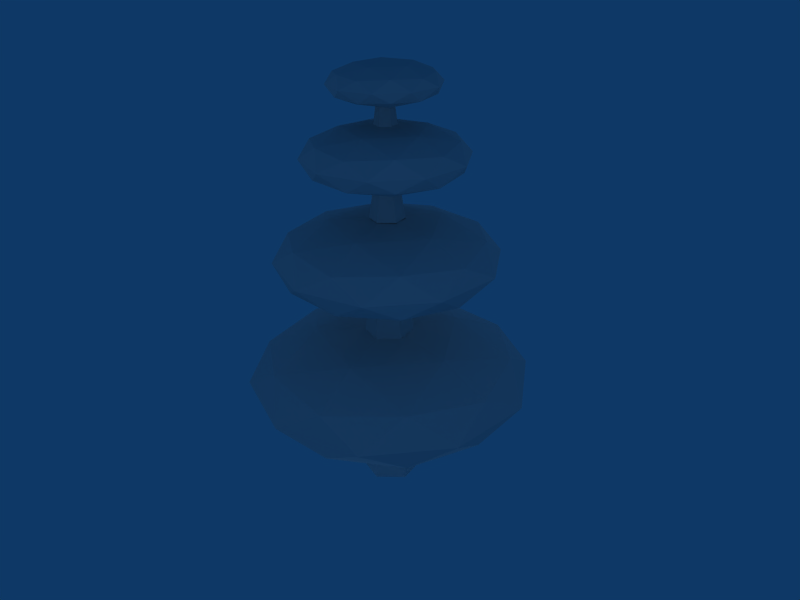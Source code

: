 # Source: Arbol_3.blend  (saved by Blender 2.49.2; exported with 4.5.12 LTS)
import bpy
from mathutils import Matrix  # noqa: F401  (used for matrix-valued properties, if any)

bpy.ops.wm.read_factory_settings(use_empty=True)
scene = bpy.context.scene
scene.name = 'Scene'

# ---- collections
col_collection_1 = bpy.data.collections.new('Collection 1'); scene.collection.children.link(col_collection_1)

# ---- materials (node trees are filled in below, after node groups)
mat_hojas = bpy.data.materials.new('Hojas')
mat_hojas.alpha_threshold = 0.0
mat_hojas.roughness = 0.5
mat_hojas.specular_intensity = 0.0
mat_hojas.line_color = (0.0, 0.0, 0.0, 1.0)
mat_tronco = bpy.data.materials.new('Tronco')
mat_tronco.alpha_threshold = 0.0
mat_tronco.roughness = 0.5
mat_tronco.specular_intensity = 0.0
mat_tronco.line_color = (0.0, 0.0, 0.0, 1.0)

# ---- material node trees

# ---- world
world_world = bpy.data.worlds.new('World'); scene.world = world_world
world_world.color = (0.05656, 0.2208, 0.4)
world_world.use_sun_shadow = False
world_world.sun_shadow_jitter_overblur = 0.0
world_world.cycles.sampling_method = 'MANUAL'
world_world.cycles.sample_map_resolution = 256

# ---- cameras
cam_camera_001 = bpy.data.cameras.new('Camera.001')
cam_camera_001.passepartout_alpha = 0.2
cam_camera_001.clip_end = 100.0
cam_camera_001.lens = 35.0
cam_camera_001.ortho_scale = 7.314
cam_camera_001.show_passepartout = False
cam_camera_001.show_safe_areas = True
cam_camera_001.dof.focus_distance = 0.0
cam_camera_001.dof.aperture_fstop = 128.0
cam_camera = bpy.data.cameras.new('Camera')
cam_camera.passepartout_alpha = 0.2
cam_camera.clip_end = 100.0
cam_camera.lens = 35.0
cam_camera.ortho_scale = 7.314
cam_camera.show_passepartout = False
cam_camera.show_safe_areas = True
cam_camera.dof.focus_distance = 0.0
cam_camera.dof.aperture_fstop = 128.0

# ---- lights
light_spot_004 = bpy.data.lights.new('Spot.004', 'POINT')
light_spot_004.transmission_factor = 0.0
light_spot_004.cutoff_distance = 30.0
light_spot_004.energy = 100.0
light_spot_004.shadow_buffer_clip_start = 1.001
light_spot_004.shadow_soft_size = 1.0
light_spot_004.shadow_maximum_resolution = 0.006
light_spot_004.use_absolute_resolution = True
light_spot_004.cycles.use_multiple_importance_sampling = False
light_spot_003 = bpy.data.lights.new('Spot.003', 'POINT')
light_spot_003.transmission_factor = 0.0
light_spot_003.cutoff_distance = 30.0
light_spot_003.energy = 100.0
light_spot_003.shadow_buffer_clip_start = 1.001
light_spot_003.shadow_soft_size = 1.0
light_spot_003.shadow_maximum_resolution = 0.006
light_spot_003.use_absolute_resolution = True
light_spot_003.cycles.use_multiple_importance_sampling = False
light_spot_002 = bpy.data.lights.new('Spot.002', 'POINT')
light_spot_002.transmission_factor = 0.0
light_spot_002.cutoff_distance = 30.0
light_spot_002.energy = 100.0
light_spot_002.shadow_buffer_clip_start = 1.001
light_spot_002.shadow_soft_size = 1.0
light_spot_002.shadow_maximum_resolution = 0.006
light_spot_002.use_absolute_resolution = True
light_spot_002.cycles.use_multiple_importance_sampling = False
light_spot_001 = bpy.data.lights.new('Spot.001', 'POINT')
light_spot_001.transmission_factor = 0.0
light_spot_001.cutoff_distance = 30.0
light_spot_001.energy = 100.0
light_spot_001.shadow_buffer_clip_start = 1.001
light_spot_001.shadow_soft_size = 1.0
light_spot_001.shadow_maximum_resolution = 0.006
light_spot_001.use_absolute_resolution = True
light_spot_001.cycles.use_multiple_importance_sampling = False
light_spot = bpy.data.lights.new('Spot', 'POINT')
light_spot.transmission_factor = 0.0
light_spot.cutoff_distance = 30.0
light_spot.energy = 100.0
light_spot.shadow_buffer_clip_start = 1.001
light_spot.shadow_soft_size = 1.0
light_spot.shadow_maximum_resolution = 0.006
light_spot.use_absolute_resolution = True
light_spot.cycles.use_multiple_importance_sampling = False

# ---- meshes
me_sphere_001 = bpy.data.meshes.new('Sphere.001')
me_sphere_001.from_pydata([(0.1625, 0.5, 0.8507), (-0.4253, 0.309, 0.8507), (-0.4253, -0.309, 0.8507), (0.1625, -0.5, 0.8507), (0.5257, 0.0, 0.8507), (0.6882, 0.5, 0.5257), (-0.2629, 0.809, 0.5257), (-0.8506, 0.0, 0.5257), (-0.2629, -0.809, 0.5257), (0.6882, -0.5, 0.5257), (0.5878, 0.809, 0.0), (0.0, 1.0, 0.0), (-0.5878, 0.809, 0.0), (-0.9511, 0.309, 0.0), (-0.9511, -0.309, 0.0), (-0.5878, -0.809, 0.0), (0.0, -1.0, 0.0), (0.5878, -0.809, 0.0), (0.9511, -0.309, 0.0), (0.9511, 0.309, 0.0), (0.2629, 0.809, -0.5257), (-0.6882, 0.5, -0.5257), (-0.1625, 0.5, -0.8507), (-0.6882, -0.5, -0.5257), (-0.5257, 0.0, -0.8507), (0.8506, 0.0, -0.5257), (0.4253, 0.309, -0.8507), (0.2629, -0.809, -0.5257), (-0.1625, -0.5, -0.8507), (0.4253, -0.309, -0.8507), (0.0, 0.0, 1.0), (0.8944, 0.0, 0.4472), (0.2764, 0.8506, 0.4472), (-0.7236, 0.5257, 0.4472), (-0.7236, -0.5257, 0.4472), (0.2764, -0.8506, 0.4472), (0.7236, 0.5257, -0.4472), (-0.2764, 0.8506, -0.4472), (-0.8944, 0.0, -0.4472), (-0.2764, -0.8506, -0.4472), (0.7236, -0.5257, -0.4472), (0.0, 0.0, -1.0)], [], [(0, 5, 32), (4, 0, 30), (5, 0, 4), (4, 31, 5), (1, 6, 33), (30, 0, 1), (1, 0, 6), (0, 32, 6), (2, 7, 34), (30, 1, 2), (7, 2, 1), (1, 33, 7), (3, 8, 35), (30, 2, 3), (8, 3, 2), (2, 34, 8), (4, 9, 31), (30, 3, 4), (9, 4, 3), (3, 35, 9), (19, 36, 10), (31, 19, 5), (10, 5, 19), (5, 10, 32), (11, 37, 12), (32, 11, 6), (12, 6, 11), (6, 12, 33), (13, 38, 14), (33, 13, 7), (14, 7, 13), (7, 14, 34), (15, 39, 16), (34, 15, 8), (16, 8, 15), (8, 16, 35), (17, 40, 18), (35, 17, 9), (18, 9, 17), (9, 18, 31), (11, 20, 37), (32, 10, 11), (20, 11, 10), (10, 36, 20), (13, 21, 38), (33, 12, 13), (21, 13, 12), (12, 37, 21), (15, 23, 39), (34, 14, 15), (23, 15, 14), (14, 38, 23), (17, 27, 40), (35, 16, 17), (27, 17, 16), (16, 39, 27), (19, 25, 36), (31, 18, 19), (25, 19, 18), (18, 40, 25), (26, 41, 22), (36, 26, 20), (22, 20, 26), (20, 22, 37), (22, 41, 24), (37, 22, 21), (24, 21, 22), (21, 24, 38), (24, 41, 28), (38, 24, 23), (28, 23, 24), (23, 28, 39), (29, 41, 26), (36, 25, 26), (29, 26, 25), (25, 40, 29), (28, 41, 29), (39, 28, 27), (29, 27, 28), (27, 29, 40)])
_uv = me_sphere_001.uv_layers.new(name='UVTex')
_uv.uv.foreach_set('vector', [0.6311, 0.2164, 0.6604, 0.1274, 0.787, 0.1911, 0.5, 0.1688, 0.6311, 0.2164, 0.5, 0.2377, 0.6604, 0.1274, 0.6311, 0.2164, 0.5, 0.1688, 0.5, 0.1688, 0.5, 0.08686, 0.6604, 0.1274, 0.581, 0.2935, 0.7595, 0.2799, 0.6774, 0.3598, 0.5, 0.2377, 0.6311, 0.2164, 0.581, 0.2935, 0.581, 0.2935, 0.6311, 0.2164, 0.7595, 0.2799, 0.6311, 0.2164, 0.787, 0.1911, 0.7595, 0.2799, 0.419, 0.2935, 0.5, 0.3741, 0.3226, 0.3598, 0.5, 0.2377, 0.581, 0.2935, 0.419, 0.2935, 0.5, 0.3741, 0.419, 0.2935, 0.581, 0.2935, 0.581, 0.2935, 0.6774, 0.3598, 0.5, 0.3741, 0.3689, 0.2164, 0.2405, 0.2799, 0.213, 0.1911, 0.5, 0.2377, 0.419, 0.2935, 0.3689, 0.2164, 0.2405, 0.2799, 0.3689, 0.2164, 0.419, 0.2935, 0.419, 0.2935, 0.3226, 0.3598, 0.2405, 0.2799, 0.5, 0.1688, 0.3396, 0.1274, 0.5, 0.08686, 0.5, 0.2377, 0.3689, 0.2164, 0.5, 0.1688, 0.3396, 0.1274, 0.5, 0.1688, 0.3689, 0.2164, 0.3689, 0.2164, 0.213, 0.1911, 0.3396, 0.1274, 0.6543, 0.9511, 0.6774, 0.8353, 0.9046, 0.8602, 0.5, 0.08686, 0.6547, 1.192e-06, 0.6604, 0.1274, 0.9044, 0.09072, 0.6604, 0.1274, 0.6547, 1.192e-06, 0.6604, 0.1274, 0.9044, 0.09072, 0.787, 0.1911, 1.0, 0.7134, 0.787, 0.6666, 0.9044, 0.5663, 0.787, 0.1911, 1.0, 0.2378, 0.7595, 0.2799, 0.9046, 0.3846, 0.7595, 0.2799, 1.0, 0.2378, 0.7595, 0.2799, 0.9046, 0.3846, 0.6774, 0.3598, 0.6547, 0.4755, 0.5, 0.5624, 0.3453, 0.4755, 0.6774, 0.3598, 0.6544, 0.4755, 0.5, 0.3741, 0.3456, 0.4755, 0.5, 0.3741, 0.6544, 0.4755, 0.5, 0.3741, 0.3456, 0.4755, 0.3226, 0.3598, 0.09558, 0.5663, 0.213, 0.6666, 0.0, 0.7134, 0.3226, 0.3598, 0.09538, 0.3846, 0.2405, 0.2799, 0.0, 0.2378, 0.2405, 0.2799, 0.09538, 0.3846, 0.2405, 0.2799, 0.0, 0.2378, 0.213, 0.1911, 0.0954, 0.8602, 0.3226, 0.8353, 0.3457, 0.9511, 0.213, 0.1911, 0.0956, 0.09072, 0.3396, 0.1274, 0.3453, 0.0, 0.3396, 0.1274, 0.0956, 0.09072, 0.3396, 0.1274, 0.3453, 0.0, 0.5, 0.08686, 1.0, 0.7134, 0.7595, 0.7554, 0.787, 0.6666, 0.787, 0.1911, 0.9044, 0.09072, 1.0, 0.2378, 0.7595, 0.7554, 1.0, 0.7134, 0.9046, 0.8602, 0.9046, 0.8602, 0.6774, 0.8353, 0.7595, 0.7554, 0.6547, 0.4755, 0.6604, 0.6029, 0.5, 0.5624, 0.6774, 0.3598, 0.9046, 0.3846, 0.6544, 0.4755, 0.6604, 0.6029, 0.6547, 0.4755, 0.9044, 0.5663, 0.9044, 0.5663, 0.787, 0.6666, 0.6604, 0.6029, 0.09558, 0.5663, 0.3396, 0.6029, 0.213, 0.6666, 0.3226, 0.3598, 0.3456, 0.4755, 0.09538, 0.3846, 0.3396, 0.6029, 0.09558, 0.5663, 0.3453, 0.4755, 0.3453, 0.4755, 0.5, 0.5624, 0.3396, 0.6029, 0.0954, 0.8602, 0.2405, 0.7554, 0.3226, 0.8353, 0.213, 0.1911, 0.0, 0.2378, 0.0956, 0.09072, 0.2405, 0.7554, 0.0954, 0.8602, 0.0, 0.7134, 0.0, 0.7134, 0.213, 0.6666, 0.2405, 0.7554, 0.6543, 0.9511, 0.5, 0.8497, 0.6774, 0.8353, 0.5, 0.08686, 0.3453, 0.0, 0.6547, 1.192e-06, 0.5, 0.8497, 0.6543, 0.9511, 0.3457, 0.9511, 0.3457, 0.9511, 0.3226, 0.8353, 0.5, 0.8497, 0.581, 0.769, 0.5, 0.7133, 0.6311, 0.692, 0.6774, 0.8353, 0.581, 0.769, 0.7595, 0.7554, 0.6311, 0.692, 0.7595, 0.7554, 0.581, 0.769, 0.7595, 0.7554, 0.6311, 0.692, 0.787, 0.6666, 0.6311, 0.692, 0.5, 0.7133, 0.5, 0.6443, 0.787, 0.6666, 0.6311, 0.692, 0.6604, 0.6029, 0.5, 0.6443, 0.6604, 0.6029, 0.6311, 0.692, 0.6604, 0.6029, 0.5, 0.6443, 0.5, 0.5624, 0.5, 0.6443, 0.5, 0.7133, 0.3689, 0.692, 0.5, 0.5624, 0.5, 0.6443, 0.3396, 0.6029, 0.3689, 0.692, 0.3396, 0.6029, 0.5, 0.6443, 0.3396, 0.6029, 0.3689, 0.692, 0.213, 0.6666, 0.419, 0.769, 0.5, 0.7133, 0.581, 0.769, 0.6774, 0.8353, 0.5, 0.8497, 0.581, 0.769, 0.419, 0.769, 0.581, 0.769, 0.5, 0.8497, 0.5, 0.8497, 0.3226, 0.8353, 0.419, 0.769, 0.3689, 0.692, 0.5, 0.7133, 0.419, 0.769, 0.213, 0.6666, 0.3689, 0.692, 0.2405, 0.7554, 0.419, 0.769, 0.2405, 0.7554, 0.3689, 0.692, 0.2405, 0.7554, 0.419, 0.769, 0.3226, 0.8353])
me_sphere_001.materials.append(mat_hojas)
me_sphere_001.use_remesh_preserve_volume = False
me_sphere_001.use_remesh_preserve_attributes = False
me_sphere_001.use_mirror_vertex_groups = False
me_sphere_001.update()
me_sphere = bpy.data.meshes.new('Sphere')
me_sphere.from_pydata([(0.1625, 0.5, 0.8507), (-0.4253, 0.309, 0.8507), (-0.4253, -0.309, 0.8507), (0.1625, -0.5, 0.8507), (0.5257, 0.0, 0.8507), (0.6882, 0.5, 0.5257), (-0.2629, 0.809, 0.5257), (-0.8506, 0.0, 0.5257), (-0.2629, -0.809, 0.5257), (0.6882, -0.5, 0.5257), (0.5878, 0.809, 0.0), (0.0, 1.0, 0.0), (-0.5878, 0.809, 0.0), (-0.9511, 0.309, 0.0), (-0.9511, -0.309, 0.0), (-0.5878, -0.809, 0.0), (0.0, -1.0, 0.0), (0.5878, -0.809, 0.0), (0.9511, -0.309, 0.0), (0.9511, 0.309, 0.0), (0.2629, 0.809, -0.5257), (-0.6882, 0.5, -0.5257), (-0.1625, 0.5, -0.8507), (-0.6882, -0.5, -0.5257), (-0.5257, 0.0, -0.8507), (0.8506, 0.0, -0.5257), (0.4253, 0.309, -0.8507), (0.2629, -0.809, -0.5257), (-0.1625, -0.5, -0.8507), (0.4253, -0.309, -0.8507), (0.0, 0.0, 1.0), (0.8944, 0.0, 0.4472), (0.2764, 0.8506, 0.4472), (-0.7236, 0.5257, 0.4472), (-0.7236, -0.5257, 0.4472), (0.2764, -0.8506, 0.4472), (0.7236, 0.5257, -0.4472), (-0.2764, 0.8506, -0.4472), (-0.8944, 0.0, -0.4472), (-0.2764, -0.8506, -0.4472), (0.7236, -0.5257, -0.4472), (0.0, 0.0, -1.0)], [], [(0, 5, 32), (4, 0, 30), (5, 0, 4), (4, 31, 5), (1, 6, 33), (30, 0, 1), (1, 0, 6), (0, 32, 6), (2, 7, 34), (30, 1, 2), (7, 2, 1), (1, 33, 7), (3, 8, 35), (30, 2, 3), (8, 3, 2), (2, 34, 8), (4, 9, 31), (30, 3, 4), (9, 4, 3), (3, 35, 9), (19, 36, 10), (31, 19, 5), (10, 5, 19), (5, 10, 32), (11, 37, 12), (32, 11, 6), (12, 6, 11), (6, 12, 33), (13, 38, 14), (33, 13, 7), (14, 7, 13), (7, 14, 34), (15, 39, 16), (34, 15, 8), (16, 8, 15), (8, 16, 35), (17, 40, 18), (35, 17, 9), (18, 9, 17), (9, 18, 31), (11, 20, 37), (32, 10, 11), (20, 11, 10), (10, 36, 20), (13, 21, 38), (33, 12, 13), (21, 13, 12), (12, 37, 21), (15, 23, 39), (34, 14, 15), (23, 15, 14), (14, 38, 23), (17, 27, 40), (35, 16, 17), (27, 17, 16), (16, 39, 27), (19, 25, 36), (31, 18, 19), (25, 19, 18), (18, 40, 25), (26, 41, 22), (36, 26, 20), (22, 20, 26), (20, 22, 37), (22, 41, 24), (37, 22, 21), (24, 21, 22), (21, 24, 38), (24, 41, 28), (38, 24, 23), (28, 23, 24), (23, 28, 39), (29, 41, 26), (36, 25, 26), (29, 26, 25), (25, 40, 29), (28, 41, 29), (39, 28, 27), (29, 27, 28), (27, 29, 40)])
_uv = me_sphere.uv_layers.new(name='UVTex')
_uv.uv.foreach_set('vector', [0.6311, 0.2164, 0.6604, 0.1274, 0.787, 0.1911, 0.5, 0.1688, 0.6311, 0.2164, 0.5, 0.2377, 0.6604, 0.1274, 0.6311, 0.2164, 0.5, 0.1688, 0.5, 0.1688, 0.5, 0.08686, 0.6604, 0.1274, 0.581, 0.2935, 0.7595, 0.2799, 0.6774, 0.3598, 0.5, 0.2377, 0.6311, 0.2164, 0.581, 0.2935, 0.581, 0.2935, 0.6311, 0.2164, 0.7595, 0.2799, 0.6311, 0.2164, 0.787, 0.1911, 0.7595, 0.2799, 0.419, 0.2935, 0.5, 0.3741, 0.3226, 0.3598, 0.5, 0.2377, 0.581, 0.2935, 0.419, 0.2935, 0.5, 0.3741, 0.419, 0.2935, 0.581, 0.2935, 0.581, 0.2935, 0.6774, 0.3598, 0.5, 0.3741, 0.3689, 0.2164, 0.2405, 0.2799, 0.213, 0.1911, 0.5, 0.2377, 0.419, 0.2935, 0.3689, 0.2164, 0.2405, 0.2799, 0.3689, 0.2164, 0.419, 0.2935, 0.419, 0.2935, 0.3226, 0.3598, 0.2405, 0.2799, 0.5, 0.1688, 0.3396, 0.1274, 0.5, 0.08686, 0.5, 0.2377, 0.3689, 0.2164, 0.5, 0.1688, 0.3396, 0.1274, 0.5, 0.1688, 0.3689, 0.2164, 0.3689, 0.2164, 0.213, 0.1911, 0.3396, 0.1274, 0.6543, 0.9511, 0.6774, 0.8353, 0.9046, 0.8602, 0.5, 0.08686, 0.6547, 1.192e-06, 0.6604, 0.1274, 0.9044, 0.09072, 0.6604, 0.1274, 0.6547, 1.192e-06, 0.6604, 0.1274, 0.9044, 0.09072, 0.787, 0.1911, 1.0, 0.7134, 0.787, 0.6666, 0.9044, 0.5663, 0.787, 0.1911, 1.0, 0.2378, 0.7595, 0.2799, 0.9046, 0.3846, 0.7595, 0.2799, 1.0, 0.2378, 0.7595, 0.2799, 0.9046, 0.3846, 0.6774, 0.3598, 0.6547, 0.4755, 0.5, 0.5624, 0.3453, 0.4755, 0.6774, 0.3598, 0.6544, 0.4755, 0.5, 0.3741, 0.3456, 0.4755, 0.5, 0.3741, 0.6544, 0.4755, 0.5, 0.3741, 0.3456, 0.4755, 0.3226, 0.3598, 0.09558, 0.5663, 0.213, 0.6666, 0.0, 0.7134, 0.3226, 0.3598, 0.09538, 0.3846, 0.2405, 0.2799, 0.0, 0.2378, 0.2405, 0.2799, 0.09538, 0.3846, 0.2405, 0.2799, 0.0, 0.2378, 0.213, 0.1911, 0.0954, 0.8602, 0.3226, 0.8353, 0.3457, 0.9511, 0.213, 0.1911, 0.0956, 0.09072, 0.3396, 0.1274, 0.3453, 0.0, 0.3396, 0.1274, 0.0956, 0.09072, 0.3396, 0.1274, 0.3453, 0.0, 0.5, 0.08686, 1.0, 0.7134, 0.7595, 0.7554, 0.787, 0.6666, 0.787, 0.1911, 0.9044, 0.09072, 1.0, 0.2378, 0.7595, 0.7554, 1.0, 0.7134, 0.9046, 0.8602, 0.9046, 0.8602, 0.6774, 0.8353, 0.7595, 0.7554, 0.6547, 0.4755, 0.6604, 0.6029, 0.5, 0.5624, 0.6774, 0.3598, 0.9046, 0.3846, 0.6544, 0.4755, 0.6604, 0.6029, 0.6547, 0.4755, 0.9044, 0.5663, 0.9044, 0.5663, 0.787, 0.6666, 0.6604, 0.6029, 0.09558, 0.5663, 0.3396, 0.6029, 0.213, 0.6666, 0.3226, 0.3598, 0.3456, 0.4755, 0.09538, 0.3846, 0.3396, 0.6029, 0.09558, 0.5663, 0.3453, 0.4755, 0.3453, 0.4755, 0.5, 0.5624, 0.3396, 0.6029, 0.0954, 0.8602, 0.2405, 0.7554, 0.3226, 0.8353, 0.213, 0.1911, 0.0, 0.2378, 0.0956, 0.09072, 0.2405, 0.7554, 0.0954, 0.8602, 0.0, 0.7134, 0.0, 0.7134, 0.213, 0.6666, 0.2405, 0.7554, 0.6543, 0.9511, 0.5, 0.8497, 0.6774, 0.8353, 0.5, 0.08686, 0.3453, 0.0, 0.6547, 1.192e-06, 0.5, 0.8497, 0.6543, 0.9511, 0.3457, 0.9511, 0.3457, 0.9511, 0.3226, 0.8353, 0.5, 0.8497, 0.581, 0.769, 0.5, 0.7133, 0.6311, 0.692, 0.6774, 0.8353, 0.581, 0.769, 0.7595, 0.7554, 0.6311, 0.692, 0.7595, 0.7554, 0.581, 0.769, 0.7595, 0.7554, 0.6311, 0.692, 0.787, 0.6666, 0.6311, 0.692, 0.5, 0.7133, 0.5, 0.6443, 0.787, 0.6666, 0.6311, 0.692, 0.6604, 0.6029, 0.5, 0.6443, 0.6604, 0.6029, 0.6311, 0.692, 0.6604, 0.6029, 0.5, 0.6443, 0.5, 0.5624, 0.5, 0.6443, 0.5, 0.7133, 0.3689, 0.692, 0.5, 0.5624, 0.5, 0.6443, 0.3396, 0.6029, 0.3689, 0.692, 0.3396, 0.6029, 0.5, 0.6443, 0.3396, 0.6029, 0.3689, 0.692, 0.213, 0.6666, 0.419, 0.769, 0.5, 0.7133, 0.581, 0.769, 0.6774, 0.8353, 0.5, 0.8497, 0.581, 0.769, 0.419, 0.769, 0.581, 0.769, 0.5, 0.8497, 0.5, 0.8497, 0.3226, 0.8353, 0.419, 0.769, 0.3689, 0.692, 0.5, 0.7133, 0.419, 0.769, 0.213, 0.6666, 0.3689, 0.692, 0.2405, 0.7554, 0.419, 0.769, 0.2405, 0.7554, 0.3689, 0.692, 0.2405, 0.7554, 0.419, 0.769, 0.3226, 0.8353])
me_sphere.materials.append(mat_hojas)
me_sphere.use_remesh_preserve_volume = False
me_sphere.use_remesh_preserve_attributes = False
me_sphere.use_mirror_vertex_groups = False
me_sphere.update()
me_sphere_005 = bpy.data.meshes.new('Sphere.005')
me_sphere_005.from_pydata([(0.1071, 0.3295, 14.53), (-0.2803, 0.2036, 14.53), (-0.2803, -0.2036, 14.53), (0.1071, -0.3295, 14.53), (0.3464, 0.0, 14.53), (0.4535, 0.3295, 14.31), (-0.1732, 0.5331, 14.31), (-0.5605, 0.0, 14.31), (-0.1732, -0.5331, 14.31), (0.4535, -0.3295, 14.31), (0.3873, 0.5331, 13.97), (0.0, 0.659, 13.97), (-0.3873, 0.5331, 13.97), (-0.6267, 0.2036, 13.97), (-0.6267, -0.2036, 13.97), (-0.3873, -0.5331, 13.97), (0.0, -0.659, 13.97), (0.3873, -0.5331, 13.97), (0.6267, -0.2036, 13.97), (0.6267, 0.2036, 13.97), (0.1732, 0.5331, 13.62), (-0.4535, 0.3295, 13.62), (-0.1071, 0.3295, 13.41), (-0.4535, -0.3295, 13.62), (-0.3464, 0.0, 13.41), (0.5605, 0.0, 13.62), (0.2803, 0.2036, 13.41), (0.1732, -0.5331, 13.62), (-0.1071, -0.3295, 13.41), (0.2803, -0.2036, 13.41), (0.0, 0.0, 14.63), (0.5894, 0.0, 14.26), (0.1821, 0.5605, 14.26), (-0.4768, 0.3464, 14.26), (-0.4768, -0.3464, 14.26), (0.1821, -0.5605, 14.26), (0.4768, 0.3464, 13.67), (-0.1821, 0.5605, 13.67), (-0.5894, 0.0, 13.67), (-0.1821, -0.5605, 13.67), (0.4768, -0.3464, 13.67), (0.0, 0.0, 13.31)], [], [(0, 5, 32), (4, 0, 30), (5, 0, 4), (4, 31, 5), (1, 6, 33), (30, 0, 1), (1, 0, 6), (0, 32, 6), (2, 7, 34), (30, 1, 2), (7, 2, 1), (1, 33, 7), (3, 8, 35), (30, 2, 3), (8, 3, 2), (2, 34, 8), (4, 9, 31), (30, 3, 4), (9, 4, 3), (3, 35, 9), (19, 36, 10), (31, 19, 5), (10, 5, 19), (5, 10, 32), (11, 37, 12), (32, 11, 6), (12, 6, 11), (6, 12, 33), (13, 38, 14), (33, 13, 7), (14, 7, 13), (7, 14, 34), (15, 39, 16), (34, 15, 8), (16, 8, 15), (8, 16, 35), (17, 40, 18), (35, 17, 9), (18, 9, 17), (9, 18, 31), (11, 20, 37), (32, 10, 11), (20, 11, 10), (10, 36, 20), (13, 21, 38), (33, 12, 13), (21, 13, 12), (12, 37, 21), (15, 23, 39), (34, 14, 15), (23, 15, 14), (14, 38, 23), (17, 27, 40), (35, 16, 17), (27, 17, 16), (16, 39, 27), (19, 25, 36), (31, 18, 19), (25, 19, 18), (18, 40, 25), (26, 41, 22), (36, 26, 20), (22, 20, 26), (20, 22, 37), (22, 41, 24), (37, 22, 21), (24, 21, 22), (21, 24, 38), (24, 41, 28), (38, 24, 23), (28, 23, 24), (23, 28, 39), (29, 41, 26), (36, 25, 26), (29, 26, 25), (25, 40, 29), (28, 41, 29), (39, 28, 27), (29, 27, 28), (27, 29, 40)])
_uv = me_sphere_005.uv_layers.new(name='UVTex')
_uv.uv.foreach_set('vector', [0.6311, 0.692, 0.6603, 0.6029, 0.787, 0.6666, 0.5, 0.6443, 0.6311, 0.692, 0.5, 0.7133, 0.6603, 0.6029, 0.6311, 0.692, 0.5, 0.6443, 0.5, 0.6443, 0.5, 0.5624, 0.6603, 0.6029, 0.581, 0.769, 0.7595, 0.7554, 0.6774, 0.8353, 0.5, 0.7133, 0.6311, 0.692, 0.581, 0.769, 0.581, 0.769, 0.6311, 0.692, 0.7595, 0.7554, 0.6311, 0.692, 0.787, 0.6666, 0.7595, 0.7554, 0.419, 0.769, 0.5, 0.8497, 0.3226, 0.8353, 0.5, 0.7133, 0.581, 0.769, 0.419, 0.769, 0.5, 0.8497, 0.419, 0.769, 0.581, 0.769, 0.581, 0.769, 0.6774, 0.8353, 0.5, 0.8497, 0.3689, 0.692, 0.2405, 0.7554, 0.213, 0.6666, 0.5, 0.7133, 0.419, 0.769, 0.3689, 0.692, 0.2405, 0.7554, 0.3689, 0.692, 0.419, 0.769, 0.419, 0.769, 0.3226, 0.8353, 0.2405, 0.7554, 0.5, 0.6443, 0.3396, 0.6029, 0.5, 0.5624, 0.5, 0.7133, 0.3689, 0.692, 0.5, 0.6443, 0.3396, 0.6029, 0.5, 0.6443, 0.3689, 0.692, 0.3689, 0.692, 0.213, 0.6666, 0.3396, 0.6029, 0.6544, 0.4755, 0.6774, 0.3598, 0.9046, 0.3846, 0.5, 0.5624, 0.6546, 0.4755, 0.6603, 0.6029, 0.9044, 0.5662, 0.6603, 0.6029, 0.6546, 0.4755, 0.6603, 0.6029, 0.9044, 0.5662, 0.787, 0.6666, 1.0, 0.2378, 0.787, 0.1911, 0.9044, 0.09074, 0.787, 0.6666, 1.0, 0.7133, 0.7595, 0.7554, 0.9046, 0.8601, 0.7595, 0.7554, 1.0, 0.7133, 0.7595, 0.7554, 0.9046, 0.8601, 0.6774, 0.8353, 0.6547, 3.618e-06, 0.5, 0.08686, 0.3453, 0.0, 0.6774, 0.8353, 0.6544, 0.9511, 0.5, 0.8497, 0.3456, 0.9511, 0.5, 0.8497, 0.6544, 0.9511, 0.5, 0.8497, 0.3456, 0.9511, 0.3226, 0.8353, 0.09558, 0.09073, 0.213, 0.1911, 0.0, 0.2378, 0.3226, 0.8353, 0.09536, 0.8601, 0.2405, 0.7554, 0.0, 0.7133, 0.2405, 0.7554, 0.09536, 0.8601, 0.2405, 0.7554, 0.0, 0.7133, 0.213, 0.6666, 0.09541, 0.3846, 0.3226, 0.3598, 0.3457, 0.4755, 0.213, 0.6666, 0.09562, 0.5662, 0.3396, 0.6029, 0.3453, 0.4755, 0.3396, 0.6029, 0.09562, 0.5662, 0.3396, 0.6029, 0.3453, 0.4755, 0.5, 0.5624, 1.0, 0.2378, 0.7595, 0.2799, 0.787, 0.1911, 0.787, 0.6666, 0.9044, 0.5662, 1.0, 0.7133, 0.7595, 0.2799, 1.0, 0.2378, 0.9046, 0.3846, 0.9046, 0.3846, 0.6774, 0.3598, 0.7595, 0.2799, 0.6547, 3.618e-06, 0.6604, 0.1274, 0.5, 0.08686, 0.6774, 0.8353, 0.9046, 0.8601, 0.6544, 0.9511, 0.6604, 0.1274, 0.6547, 3.618e-06, 0.9044, 0.09074, 0.9044, 0.09074, 0.787, 0.1911, 0.6604, 0.1274, 0.09558, 0.09073, 0.3396, 0.1274, 0.213, 0.1911, 0.3226, 0.8353, 0.3456, 0.9511, 0.09536, 0.8601, 0.3396, 0.1274, 0.09558, 0.09073, 0.3453, 0.0, 0.3453, 0.0, 0.5, 0.08686, 0.3396, 0.1274, 0.09541, 0.3846, 0.2405, 0.2799, 0.3226, 0.3598, 0.213, 0.6666, 0.0, 0.7133, 0.09562, 0.5662, 0.2405, 0.2799, 0.09541, 0.3846, 0.0, 0.2378, 0.0, 0.2378, 0.213, 0.1911, 0.2405, 0.2799, 0.6544, 0.4755, 0.5, 0.3742, 0.6774, 0.3598, 0.5, 0.5624, 0.3453, 0.4755, 0.6546, 0.4755, 0.5, 0.3742, 0.6544, 0.4755, 0.3457, 0.4755, 0.3457, 0.4755, 0.3226, 0.3598, 0.5, 0.3742, 0.581, 0.2935, 0.5, 0.2377, 0.6311, 0.2164, 0.6774, 0.3598, 0.581, 0.2935, 0.7595, 0.2799, 0.6311, 0.2164, 0.7595, 0.2799, 0.581, 0.2935, 0.7595, 0.2799, 0.6311, 0.2164, 0.787, 0.1911, 0.6311, 0.2164, 0.5, 0.2377, 0.5, 0.1688, 0.787, 0.1911, 0.6311, 0.2164, 0.6604, 0.1274, 0.5, 0.1688, 0.6604, 0.1274, 0.6311, 0.2164, 0.6604, 0.1274, 0.5, 0.1688, 0.5, 0.08686, 0.5, 0.1688, 0.5, 0.2377, 0.3689, 0.2164, 0.5, 0.08686, 0.5, 0.1688, 0.3396, 0.1274, 0.3689, 0.2164, 0.3396, 0.1274, 0.5, 0.1688, 0.3396, 0.1274, 0.3689, 0.2164, 0.213, 0.1911, 0.419, 0.2935, 0.5, 0.2377, 0.581, 0.2935, 0.6774, 0.3598, 0.5, 0.3742, 0.581, 0.2935, 0.419, 0.2935, 0.581, 0.2935, 0.5, 0.3742, 0.5, 0.3742, 0.3226, 0.3598, 0.419, 0.2935, 0.3689, 0.2164, 0.5, 0.2377, 0.419, 0.2935, 0.213, 0.1911, 0.3689, 0.2164, 0.2405, 0.2799, 0.419, 0.2935, 0.2405, 0.2799, 0.3689, 0.2164, 0.2405, 0.2799, 0.419, 0.2935, 0.3226, 0.3598])
me_sphere_005.materials.append(mat_hojas)
me_sphere_005.use_remesh_preserve_volume = False
me_sphere_005.use_remesh_preserve_attributes = False
me_sphere_005.use_mirror_vertex_groups = False
me_sphere_005.update()
me_sphere_004 = bpy.data.meshes.new('Sphere.004')
me_sphere_004.from_pydata([(0.1625, 0.5, 12.6), (-0.4253, 0.309, 12.6), (-0.4253, -0.309, 12.6), (0.1625, -0.5, 12.6), (0.5257, 0.0, 12.6), (0.6882, 0.5, 12.27), (-0.2629, 0.809, 12.27), (-0.8506, 0.0, 12.27), (-0.2629, -0.809, 12.27), (0.6882, -0.5, 12.27), (0.5878, 0.809, 11.75), (0.0, 1.0, 11.75), (-0.5878, 0.809, 11.75), (-0.9511, 0.309, 11.75), (-0.9511, -0.309, 11.75), (-0.5878, -0.809, 11.75), (0.0, -1.0, 11.75), (0.5878, -0.809, 11.75), (0.9511, -0.309, 11.75), (0.9511, 0.309, 11.75), (0.2629, 0.809, 11.22), (-0.6882, 0.5, 11.22), (-0.1625, 0.5, 10.9), (-0.6882, -0.5, 11.22), (-0.5257, 0.0, 10.9), (0.8506, 0.0, 11.22), (0.4253, 0.309, 10.9), (0.2629, -0.809, 11.22), (-0.1625, -0.5, 10.9), (0.4253, -0.309, 10.9), (0.0, 0.0, 12.75), (0.8944, 0.0, 12.19), (0.2764, 0.8506, 12.19), (-0.7236, 0.5257, 12.19), (-0.7236, -0.5257, 12.19), (0.2764, -0.8506, 12.19), (0.7236, 0.5257, 11.3), (-0.2764, 0.8506, 11.3), (-0.8944, 0.0, 11.3), (-0.2764, -0.8506, 11.3), (0.7236, -0.5257, 11.3), (0.0, 0.0, 10.75)], [], [(0, 5, 32), (4, 0, 30), (5, 0, 4), (4, 31, 5), (1, 6, 33), (30, 0, 1), (1, 0, 6), (0, 32, 6), (2, 7, 34), (30, 1, 2), (7, 2, 1), (1, 33, 7), (3, 8, 35), (30, 2, 3), (8, 3, 2), (2, 34, 8), (4, 9, 31), (30, 3, 4), (9, 4, 3), (3, 35, 9), (19, 36, 10), (31, 19, 5), (10, 5, 19), (5, 10, 32), (11, 37, 12), (32, 11, 6), (12, 6, 11), (6, 12, 33), (13, 38, 14), (33, 13, 7), (14, 7, 13), (7, 14, 34), (15, 39, 16), (34, 15, 8), (16, 8, 15), (8, 16, 35), (17, 40, 18), (35, 17, 9), (18, 9, 17), (9, 18, 31), (11, 20, 37), (32, 10, 11), (20, 11, 10), (10, 36, 20), (13, 21, 38), (33, 12, 13), (21, 13, 12), (12, 37, 21), (15, 23, 39), (34, 14, 15), (23, 15, 14), (14, 38, 23), (17, 27, 40), (35, 16, 17), (27, 17, 16), (16, 39, 27), (19, 25, 36), (31, 18, 19), (25, 19, 18), (18, 40, 25), (26, 41, 22), (36, 26, 20), (22, 20, 26), (20, 22, 37), (22, 41, 24), (37, 22, 21), (24, 21, 22), (21, 24, 38), (24, 41, 28), (38, 24, 23), (28, 23, 24), (23, 28, 39), (29, 41, 26), (36, 25, 26), (29, 26, 25), (25, 40, 29), (28, 41, 29), (39, 28, 27), (29, 27, 28), (27, 29, 40)])
_uv = me_sphere_004.uv_layers.new(name='UVTex')
_uv.uv.foreach_set('vector', [0.6311, 0.2164, 0.6604, 0.1274, 0.787, 0.1911, 0.5, 0.1688, 0.6311, 0.2164, 0.5, 0.2377, 0.6604, 0.1274, 0.6311, 0.2164, 0.5, 0.1688, 0.5, 0.1688, 0.5, 0.08686, 0.6604, 0.1274, 0.581, 0.2935, 0.7595, 0.2799, 0.6774, 0.3598, 0.5, 0.2377, 0.6311, 0.2164, 0.581, 0.2935, 0.581, 0.2935, 0.6311, 0.2164, 0.7595, 0.2799, 0.6311, 0.2164, 0.787, 0.1911, 0.7595, 0.2799, 0.419, 0.2935, 0.5, 0.3741, 0.3226, 0.3598, 0.5, 0.2377, 0.581, 0.2935, 0.419, 0.2935, 0.5, 0.3741, 0.419, 0.2935, 0.581, 0.2935, 0.581, 0.2935, 0.6774, 0.3598, 0.5, 0.3741, 0.3689, 0.2164, 0.2405, 0.2799, 0.213, 0.1911, 0.5, 0.2377, 0.419, 0.2935, 0.3689, 0.2164, 0.2405, 0.2799, 0.3689, 0.2164, 0.419, 0.2935, 0.419, 0.2935, 0.3226, 0.3598, 0.2405, 0.2799, 0.5, 0.1688, 0.3396, 0.1274, 0.5, 0.08686, 0.5, 0.2377, 0.3689, 0.2164, 0.5, 0.1688, 0.3396, 0.1274, 0.5, 0.1688, 0.3689, 0.2164, 0.3689, 0.2164, 0.213, 0.1911, 0.3396, 0.1274, 0.6543, 0.9511, 0.6774, 0.8353, 0.9046, 0.8602, 0.5, 0.08686, 0.6547, 1.192e-06, 0.6604, 0.1274, 0.9044, 0.09072, 0.6604, 0.1274, 0.6547, 1.192e-06, 0.6604, 0.1274, 0.9044, 0.09072, 0.787, 0.1911, 1.0, 0.7134, 0.787, 0.6666, 0.9044, 0.5663, 0.787, 0.1911, 1.0, 0.2378, 0.7595, 0.2799, 0.9046, 0.3846, 0.7595, 0.2799, 1.0, 0.2378, 0.7595, 0.2799, 0.9046, 0.3846, 0.6774, 0.3598, 0.6547, 0.4755, 0.5, 0.5624, 0.3453, 0.4755, 0.6774, 0.3598, 0.6544, 0.4755, 0.5, 0.3741, 0.3456, 0.4755, 0.5, 0.3741, 0.6544, 0.4755, 0.5, 0.3741, 0.3456, 0.4755, 0.3226, 0.3598, 0.09558, 0.5663, 0.213, 0.6666, 0.0, 0.7134, 0.3226, 0.3598, 0.09538, 0.3846, 0.2405, 0.2799, 0.0, 0.2378, 0.2405, 0.2799, 0.09538, 0.3846, 0.2405, 0.2799, 0.0, 0.2378, 0.213, 0.1911, 0.0954, 0.8602, 0.3226, 0.8353, 0.3457, 0.9511, 0.213, 0.1911, 0.0956, 0.09072, 0.3396, 0.1274, 0.3453, 0.0, 0.3396, 0.1274, 0.0956, 0.09072, 0.3396, 0.1274, 0.3453, 0.0, 0.5, 0.08686, 1.0, 0.7134, 0.7595, 0.7554, 0.787, 0.6666, 0.787, 0.1911, 0.9044, 0.09072, 1.0, 0.2378, 0.7595, 0.7554, 1.0, 0.7134, 0.9046, 0.8602, 0.9046, 0.8602, 0.6774, 0.8353, 0.7595, 0.7554, 0.6547, 0.4755, 0.6604, 0.6029, 0.5, 0.5624, 0.6774, 0.3598, 0.9046, 0.3846, 0.6544, 0.4755, 0.6604, 0.6029, 0.6547, 0.4755, 0.9044, 0.5663, 0.9044, 0.5663, 0.787, 0.6666, 0.6604, 0.6029, 0.09558, 0.5663, 0.3396, 0.6029, 0.213, 0.6666, 0.3226, 0.3598, 0.3456, 0.4755, 0.09538, 0.3846, 0.3396, 0.6029, 0.09558, 0.5663, 0.3453, 0.4755, 0.3453, 0.4755, 0.5, 0.5624, 0.3396, 0.6029, 0.0954, 0.8602, 0.2405, 0.7554, 0.3226, 0.8353, 0.213, 0.1911, 0.0, 0.2378, 0.0956, 0.09072, 0.2405, 0.7554, 0.0954, 0.8602, 0.0, 0.7134, 0.0, 0.7134, 0.213, 0.6666, 0.2405, 0.7554, 0.6543, 0.9511, 0.5, 0.8497, 0.6774, 0.8353, 0.5, 0.08686, 0.3453, 0.0, 0.6547, 1.192e-06, 0.5, 0.8497, 0.6543, 0.9511, 0.3457, 0.9511, 0.3457, 0.9511, 0.3226, 0.8353, 0.5, 0.8497, 0.581, 0.769, 0.5, 0.7133, 0.6311, 0.692, 0.6774, 0.8353, 0.581, 0.769, 0.7595, 0.7554, 0.6311, 0.692, 0.7595, 0.7554, 0.581, 0.769, 0.7595, 0.7554, 0.6311, 0.692, 0.787, 0.6666, 0.6311, 0.692, 0.5, 0.7133, 0.5, 0.6443, 0.787, 0.6666, 0.6311, 0.692, 0.6604, 0.6029, 0.5, 0.6443, 0.6604, 0.6029, 0.6311, 0.692, 0.6604, 0.6029, 0.5, 0.6443, 0.5, 0.5624, 0.5, 0.6443, 0.5, 0.7133, 0.3689, 0.692, 0.5, 0.5624, 0.5, 0.6443, 0.3396, 0.6029, 0.3689, 0.692, 0.3396, 0.6029, 0.5, 0.6443, 0.3396, 0.6029, 0.3689, 0.692, 0.213, 0.6666, 0.419, 0.769, 0.5, 0.7133, 0.581, 0.769, 0.6774, 0.8353, 0.5, 0.8497, 0.581, 0.769, 0.419, 0.769, 0.581, 0.769, 0.5, 0.8497, 0.5, 0.8497, 0.3226, 0.8353, 0.419, 0.769, 0.3689, 0.692, 0.5, 0.7133, 0.419, 0.769, 0.213, 0.6666, 0.3689, 0.692, 0.2405, 0.7554, 0.419, 0.769, 0.2405, 0.7554, 0.3689, 0.692, 0.2405, 0.7554, 0.419, 0.769, 0.3226, 0.8353])
me_sphere_004.materials.append(mat_hojas)
me_sphere_004.use_remesh_preserve_volume = False
me_sphere_004.use_remesh_preserve_attributes = False
me_sphere_004.use_mirror_vertex_groups = False
me_sphere_004.update()
me_sphere_002 = bpy.data.meshes.new('Sphere.002')
me_sphere_002.from_pydata([(0.06831, 0.06831, 13.56), (0.09331, -0.025, 13.56), (0.025, -0.09331, 13.56), (-0.06831, -0.06831, 13.56), (-0.09331, 0.025, 13.56), (-0.025, 0.09331, 13.56), (0.09964, 0.09964, 12.62), (0.1361, -0.03647, 12.62), (0.03647, -0.1361, 12.62), (-0.09964, -0.09964, 12.62), (-0.1361, 0.03647, 12.62), (-0.03647, 0.1361, 12.62), (0.06831, 0.06831, 13.56), (0.09331, -0.025, 13.56), (0.025, -0.09331, 13.56), (-0.06831, -0.06831, 13.56), (-0.09331, 0.025, 13.56), (-0.025, 0.09331, 13.56), (0.1512, 0.1512, 9.703), (0.2066, -0.05535, 9.703), (0.05535, -0.2066, 9.703), (-0.1512, -0.1512, 9.703), (-0.2066, 0.05535, 9.703), (-0.05535, 0.2066, 9.703), (0.09603, 0.09603, 11.13), (0.1312, -0.03515, 11.13), (0.03515, -0.1312, 11.13), (-0.09603, -0.09603, 11.13), (-0.1312, 0.03515, 11.13), (-0.03515, 0.1312, 11.13), (0.2192, 0.2192, 5.491), (0.2994, -0.08023, 5.491), (0.08023, -0.2994, 5.491), (-0.2192, -0.2192, 5.491), (-0.2994, 0.08023, 5.491), (-0.08023, 0.2994, 5.491), (0.1522, 0.1522, 7.562), (0.2079, -0.05569, 7.562), (0.05569, -0.2079, 7.562), (-0.1522, -0.1522, 7.562), (-0.2079, 0.05569, 7.562), (-0.05569, 0.2079, 7.562), (0.271, 0.271, 0.0), (0.3701, -0.09918, 0.0), (0.09918, -0.3701, 0.0), (-0.271, -0.271, 0.0), (-0.3701, 0.09918, 0.0), (-0.09918, 0.3701, 0.0), (0.2256, 0.2256, 2.56), (0.3081, -0.08257, 2.56), (0.08257, -0.3081, 2.56), (-0.2256, -0.2256, 2.56), (-0.3081, 0.08257, 2.56), (-0.08257, 0.3081, 2.56)], [(0, 1), (1, 2), (2, 3), (3, 4), (4, 5), (0, 5)], [(7, 6, 12, 13), (8, 7, 13, 14), (9, 8, 14, 15), (10, 9, 15, 16), (11, 10, 16, 17), (11, 17, 12, 6), (19, 18, 24, 25), (20, 19, 25, 26), (21, 20, 26, 27), (22, 21, 27, 28), (23, 22, 28, 29), (23, 29, 24, 18), (31, 30, 36, 37), (32, 31, 37, 38), (33, 32, 38, 39), (34, 33, 39, 40), (35, 34, 40, 41), (35, 41, 36, 30), (43, 42, 48, 49), (44, 43, 49, 50), (45, 44, 50, 51), (46, 45, 51, 52), (47, 46, 52, 53), (47, 53, 48, 42)])
_uv = me_sphere_002.uv_layers.new(name='UVTex')
_uv.uv.foreach_set('vector', [0.6702, 0.8087, 0.8369, 0.8087, 0.8369, 0.9899, 0.6702, 0.9899, 0.5035, 0.8087, 0.6702, 0.8087, 0.6702, 0.9899, 0.5035, 0.9899, 0.3369, 0.8087, 0.5035, 0.8087, 0.5035, 0.9899, 0.3369, 0.9899, 0.1702, 0.8087, 0.3369, 0.8087, 0.3369, 0.9899, 0.1702, 0.9899, 0.003519, 0.8087, 0.1702, 0.8087, 0.1702, 0.9899, 0.003519, 0.9899, 1.004, 0.8087, 1.004, 0.9899, 0.8369, 0.9899, 0.8369, 0.8087, 0.6702, 0.6219, 0.8369, 0.6219, 0.8369, 0.8969, 0.6702, 0.8969, 0.5035, 0.6219, 0.6702, 0.6219, 0.6702, 0.8969, 0.5035, 0.8969, 0.3369, 0.6219, 0.5035, 0.6219, 0.5035, 0.8969, 0.3369, 0.8969, 0.1702, 0.6219, 0.3369, 0.6219, 0.3369, 0.8969, 0.1702, 0.8969, 0.00352, 0.6219, 0.1702, 0.6219, 0.1702, 0.8969, 0.003519, 0.8969, 1.004, 0.6219, 1.004, 0.8969, 0.8369, 0.8969, 0.8369, 0.6219, 0.6702, 0.311, 0.8369, 0.311, 0.8369, 0.7097, 0.6702, 0.7097, 0.5035, 0.311, 0.6702, 0.311, 0.6702, 0.7097, 0.5035, 0.7097, 0.3369, 0.311, 0.5035, 0.311, 0.5035, 0.7097, 0.3369, 0.7097, 0.1702, 0.311, 0.3369, 0.311, 0.3369, 0.7097, 0.1702, 0.7097, 0.00352, 0.311, 0.1702, 0.311, 0.1702, 0.7097, 0.00352, 0.7097, 1.004, 0.311, 1.004, 0.7097, 0.8369, 0.7097, 0.8369, 0.311, 0.6702, 0.004089, 0.8369, 0.00409, 0.8369, 0.4969, 0.6702, 0.4969, 0.5035, 0.004089, 0.6702, 0.004089, 0.6702, 0.4969, 0.5035, 0.4969, 0.3369, 0.00409, 0.5035, 0.004089, 0.5035, 0.4969, 0.3369, 0.4969, 0.1702, 0.00409, 0.3369, 0.00409, 0.3369, 0.4969, 0.1702, 0.4969, 0.00352, 0.00409, 0.1702, 0.00409, 0.1702, 0.4969, 0.00352, 0.4969, 1.004, 0.00409, 1.004, 0.4969, 0.8369, 0.4969, 0.8369, 0.00409])
me_sphere_002.materials.append(mat_tronco)
me_sphere_002.use_remesh_preserve_volume = False
me_sphere_002.use_remesh_preserve_attributes = False
me_sphere_002.use_mirror_vertex_groups = False
me_sphere_002.update()

# ---- objects
ob_sphere_004 = bpy.data.objects.new('Sphere.004', me_sphere_001)
ob_sphere_003 = bpy.data.objects.new('Sphere.003', me_sphere)
ob_sphere_001 = bpy.data.objects.new('Sphere.001', me_sphere_005)
ob_sphere_002 = bpy.data.objects.new('Sphere.002', me_sphere_004)
ob_lamp_004 = bpy.data.objects.new('Lamp.004', light_spot_004)
ob_camera_001 = bpy.data.objects.new('Camera.001', cam_camera_001)
ob_lamp_003 = bpy.data.objects.new('Lamp.003', light_spot_003)
ob_lamp_002 = bpy.data.objects.new('Lamp.002', light_spot_002)
ob_lamp_001 = bpy.data.objects.new('Lamp.001', light_spot_001)
ob_sphere = bpy.data.objects.new('Sphere', me_sphere_002)
ob_lamp = bpy.data.objects.new('Lamp', light_spot)
ob_camera = bpy.data.objects.new('Camera', cam_camera)

# ---- transforms, parenting, visibility, modifiers, constraints
ob_sphere_004.location = (0.0, 0.0, 1.522)
ob_sphere_004.scale = (1.89, 1.89, 0.693)
ob_sphere_004.lock_rotations_4d = False
ob_sphere_004.empty_display_type = 'ARROWS'
ob_sphere_004.lineart.crease_threshold = 0.0
ob_sphere_003.location = (0.0, 0.0, 3.222)
ob_sphere_003.scale = (1.455, 1.455, 0.5336)
ob_sphere_003.lock_rotations_4d = False
ob_sphere_003.empty_display_type = 'ARROWS'
ob_sphere_003.lineart.crease_threshold = 0.0
ob_sphere_001.location = (0.0, 0.0, 0.0)
ob_sphere_001.scale = (1.05, 1.05, 0.385)
ob_sphere_001.lock_rotations_4d = False
ob_sphere_001.empty_display_type = 'ARROWS'
ob_sphere_001.lineart.crease_threshold = 0.0
ob_sphere_002.location = (0.0, 0.0, 0.0)
ob_sphere_002.scale = (1.05, 1.05, 0.385)
ob_sphere_002.lock_rotations_4d = False
ob_sphere_002.empty_display_type = 'ARROWS'
ob_sphere_002.lineart.crease_threshold = 0.0
ob_lamp_004.location = (-0.1181, -0.3352, -3.122)
ob_lamp_004.rotation_euler = (0.6503, 0.05522, 1.866)
ob_lamp_004.lock_rotations_4d = False
ob_lamp_004.empty_display_type = 'ARROWS'
ob_lamp_004.color = (0.0, 0.0, 0.0, 0.0)
ob_lamp_004.lineart.crease_threshold = 0.0
ob_camera_001.location = (0.04661, -9.301, 0.5225)
ob_camera_001.rotation_euler = (1.571, 0.01082, 0.0)
ob_camera_001.lock_rotations_4d = False
ob_camera_001.empty_display_type = 'ARROWS'
ob_camera_001.color = (0.0, 0.0, 0.0, 0.0)
ob_camera_001.display_type = 'WIRE'
ob_camera_001.lineart.crease_threshold = 0.0
ob_lamp_003.location = (3.291, -8.047, 5.904)
ob_lamp_003.rotation_euler = (0.6503, 0.05522, 1.866)
ob_lamp_003.lock_rotations_4d = False
ob_lamp_003.empty_display_type = 'ARROWS'
ob_lamp_003.color = (0.0, 0.0, 0.0, 0.0)
ob_lamp_003.lineart.crease_threshold = 0.0
ob_lamp_002.location = (-10.63, -2.548, 5.904)
ob_lamp_002.rotation_euler = (0.6503, 0.05522, 1.866)
ob_lamp_002.lock_rotations_4d = False
ob_lamp_002.empty_display_type = 'ARROWS'
ob_lamp_002.color = (0.0, 0.0, 0.0, 0.0)
ob_lamp_002.lineart.crease_threshold = 0.0
ob_lamp_001.location = (-3.368, 7.402, 5.904)
ob_lamp_001.rotation_euler = (0.6503, 0.05522, 1.866)
ob_lamp_001.lock_rotations_4d = False
ob_lamp_001.empty_display_type = 'ARROWS'
ob_lamp_001.color = (0.0, 0.0, 0.0, 0.0)
ob_lamp_001.lineart.crease_threshold = 0.0
ob_sphere.location = (0.0, 0.0, 0.0)
ob_sphere.scale = (1.05, 1.05, 0.385)
ob_sphere.lock_rotations_4d = False
ob_sphere.empty_display_type = 'ARROWS'
ob_sphere.lineart.crease_threshold = 0.0
ob_lamp.location = (9.5, 2.988, 5.904)
ob_lamp.rotation_euler = (0.6503, 0.05522, 1.866)
ob_lamp.lock_rotations_4d = False
ob_lamp.empty_display_type = 'ARROWS'
ob_lamp.color = (0.0, 0.0, 0.0, 0.0)
ob_lamp.lineart.crease_threshold = 0.0
ob_camera.location = (6.707, -6.058, 7.099)
ob_camera.rotation_euler = (1.109, 0.01082, 0.8149)
ob_camera.lock_rotations_4d = False
ob_camera.empty_display_type = 'ARROWS'
ob_camera.color = (0.0, 0.0, 0.0, 0.0)
ob_camera.display_type = 'WIRE'
ob_camera.lineart.crease_threshold = 0.0

# ---- collection membership
col_collection_1.objects.link(ob_sphere_004)
col_collection_1.objects.link(ob_sphere_003)
col_collection_1.objects.link(ob_sphere_001)
col_collection_1.objects.link(ob_sphere_002)
col_collection_1.objects.link(ob_lamp_004)
col_collection_1.objects.link(ob_camera_001)
col_collection_1.objects.link(ob_lamp_003)
col_collection_1.objects.link(ob_lamp_002)
col_collection_1.objects.link(ob_lamp_001)
col_collection_1.objects.link(ob_sphere)
col_collection_1.objects.link(ob_lamp)
col_collection_1.objects.link(ob_camera)

# ---- scene / render settings (as saved in the file)
scene.camera = ob_camera
scene.frame_start = 1; scene.frame_end = 250; scene.frame_set(21)
scene.render.engine = 'BLENDER_EEVEE_NEXT'
scene.render.image_settings.file_format = 'JPEG'
scene.render.image_settings.color_mode = 'RGB'
scene.render.image_settings.compression = 90
scene.render.resolution_x = 800
scene.render.resolution_y = 600
scene.render.pixel_aspect_x = 100.0
scene.render.pixel_aspect_y = 100.0
scene.render.fps = 25
scene.render.dither_intensity = 0.0
scene.render.use_compositing = False
scene.render.use_sequencer = False
scene.render.bake_margin = 2
scene.render.bake_bias = 0.0
scene.render.use_stamp_time = False
scene.render.use_stamp_date = False
scene.render.use_stamp_frame = False
scene.render.use_stamp_camera = False
scene.render.use_stamp_scene = False
scene.render.use_stamp_filename = False
scene.render.use_stamp_render_time = False
scene.render.stamp_font_size = 0
scene.cycles.use_denoising = False
scene.cycles.samples = 10
scene.cycles.sampling_pattern = 'TABULATED_SOBOL'
scene.cycles.light_sampling_threshold = 0.0
scene.cycles.use_adaptive_sampling = False
scene.cycles.use_light_tree = False
scene.cycles.blur_glossy = 0.0
scene.cycles.volume_bounces = 1
scene.cycles.pixel_filter_type = 'GAUSSIAN'
scene.cycles.sample_clamp_indirect = 0.0
scene.view_settings.view_transform = 'Raw'
bpy.context.view_layer.update()
